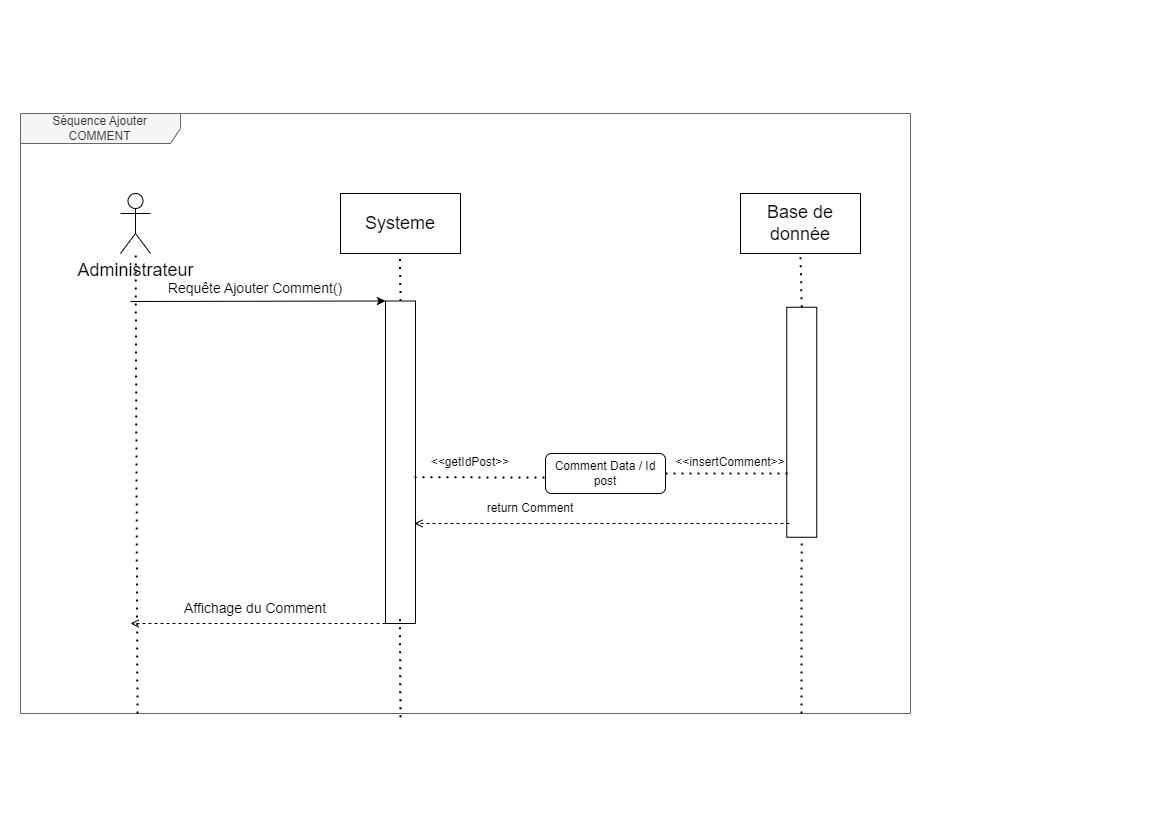

The diagram above was exported from draw.io. Its source (the exported page's mxGraphModel, read from the mxfile embedded in the PNG):
<mxGraphModel dx="1912" dy="1356" grid="1" gridSize="10" guides="1" tooltips="1" connect="1" arrows="1" fold="1" page="1" pageScale="1" pageWidth="291" pageHeight="413" math="0" shadow="0">
  <root>
    <mxCell id="0" />
    <mxCell id="1" parent="0" />
    <mxCell id="345EUq0ZLmNLrLDyvito-7" value="Séquence Ajouter COMMENT" style="shape=umlFrame;whiteSpace=wrap;html=1;width=160;height=30;fillColor=#f5f5f5;fontColor=#333333;strokeColor=#666666;" parent="1" vertex="1">
      <mxGeometry x="20" y="-300" width="890" height="600" as="geometry" />
    </mxCell>
    <mxCell id="6I9WszvVTcMR3aCivLug-21" value="" style="rounded=0;whiteSpace=wrap;html=1;fontSize=14;rotation=90;" parent="1" vertex="1">
      <mxGeometry x="686.25" y="-6.25" width="230" height="30" as="geometry" />
    </mxCell>
    <mxCell id="6I9WszvVTcMR3aCivLug-11" value="" style="rounded=0;whiteSpace=wrap;html=1;fontSize=14;rotation=90;" parent="1" vertex="1">
      <mxGeometry x="238.75" y="33.75" width="322.5" height="30" as="geometry" />
    </mxCell>
    <mxCell id="6I9WszvVTcMR3aCivLug-41" value="" style="endArrow=none;dashed=1;html=1;dashPattern=1 3;strokeWidth=2;rounded=0;exitX=0.5;exitY=1;exitDx=0;exitDy=0;startArrow=none;" parent="1" edge="1">
      <mxGeometry width="50" height="50" relative="1" as="geometry">
        <mxPoint x="399.9999999999998" y="303.75" as="sourcePoint" />
        <mxPoint x="399.41" y="200" as="targetPoint" />
      </mxGeometry>
    </mxCell>
    <mxCell id="6I9WszvVTcMR3aCivLug-2" value="&lt;font style=&quot;font-size: 18px;&quot;&gt;Administrateur&lt;/font&gt;" style="shape=umlActor;verticalLabelPosition=bottom;verticalAlign=top;html=1;" parent="1" vertex="1">
      <mxGeometry x="120" y="-220" width="30" height="60" as="geometry" />
    </mxCell>
    <mxCell id="6I9WszvVTcMR3aCivLug-5" value="" style="endArrow=none;dashed=1;html=1;dashPattern=1 3;strokeWidth=2;rounded=0;" parent="1" target="6I9WszvVTcMR3aCivLug-2" edge="1">
      <mxGeometry width="50" height="50" relative="1" as="geometry">
        <mxPoint x="137" y="300" as="sourcePoint" />
        <mxPoint x="200" y="-40" as="targetPoint" />
      </mxGeometry>
    </mxCell>
    <mxCell id="6I9WszvVTcMR3aCivLug-7" value="Systeme" style="rounded=0;whiteSpace=wrap;html=1;fontSize=18;" parent="1" vertex="1">
      <mxGeometry x="340" y="-220" width="120" height="60" as="geometry" />
    </mxCell>
    <mxCell id="6I9WszvVTcMR3aCivLug-8" value="" style="endArrow=none;dashed=1;html=1;dashPattern=1 3;strokeWidth=2;rounded=0;exitX=0;exitY=0.5;exitDx=0;exitDy=0;startArrow=none;" parent="1" source="6I9WszvVTcMR3aCivLug-11" edge="1">
      <mxGeometry width="50" height="50" relative="1" as="geometry">
        <mxPoint x="400.1499999999999" y="430" as="sourcePoint" />
        <mxPoint x="399.41" y="-160" as="targetPoint" />
      </mxGeometry>
    </mxCell>
    <mxCell id="6I9WszvVTcMR3aCivLug-9" value="" style="endArrow=classic;html=1;rounded=0;fontSize=18;entryX=0;entryY=1;entryDx=0;entryDy=0;" parent="1" target="6I9WszvVTcMR3aCivLug-11" edge="1">
      <mxGeometry width="50" height="50" relative="1" as="geometry">
        <mxPoint x="130" y="-112" as="sourcePoint" />
        <mxPoint x="380" y="-90" as="targetPoint" />
      </mxGeometry>
    </mxCell>
    <mxCell id="6I9WszvVTcMR3aCivLug-10" value="Requête Ajouter Comment()" style="text;html=1;strokeColor=none;fillColor=none;align=center;verticalAlign=middle;whiteSpace=wrap;rounded=0;fontSize=14;" parent="1" vertex="1">
      <mxGeometry x="160" y="-140" width="190" height="30" as="geometry" />
    </mxCell>
    <mxCell id="6I9WszvVTcMR3aCivLug-12" value="" style="endArrow=none;dashed=1;html=1;dashPattern=1 3;strokeWidth=2;rounded=0;startArrow=none;" parent="1" target="6I9WszvVTcMR3aCivLug-11" edge="1">
      <mxGeometry width="50" height="50" relative="1" as="geometry">
        <mxPoint x="400" y="210" as="sourcePoint" />
        <mxPoint x="399.4100000000001" y="-160" as="targetPoint" />
      </mxGeometry>
    </mxCell>
    <mxCell id="6I9WszvVTcMR3aCivLug-14" value="" style="endArrow=open;html=1;rounded=0;strokeColor=default;fontSize=14;exitX=1;exitY=1;exitDx=0;exitDy=0;dashed=1;endFill=0;strokeWidth=1;" parent="1" source="6I9WszvVTcMR3aCivLug-11" edge="1">
      <mxGeometry width="50" height="50" relative="1" as="geometry">
        <mxPoint x="240" y="10" as="sourcePoint" />
        <mxPoint x="130" y="210" as="targetPoint" />
      </mxGeometry>
    </mxCell>
    <mxCell id="6I9WszvVTcMR3aCivLug-15" value="Affichage du Comment" style="text;html=1;strokeColor=none;fillColor=none;align=center;verticalAlign=middle;whiteSpace=wrap;rounded=0;fontSize=14;" parent="1" vertex="1">
      <mxGeometry x="170" y="180" width="170" height="30" as="geometry" />
    </mxCell>
    <mxCell id="6I9WszvVTcMR3aCivLug-19" value="Base de donnée" style="rounded=0;whiteSpace=wrap;html=1;fontSize=18;" parent="1" vertex="1">
      <mxGeometry x="740" y="-220" width="120" height="60" as="geometry" />
    </mxCell>
    <mxCell id="6I9WszvVTcMR3aCivLug-20" value="" style="endArrow=none;dashed=1;html=1;dashPattern=1 3;strokeWidth=2;rounded=0;exitX=0;exitY=0.5;exitDx=0;exitDy=0;startArrow=none;entryX=0.5;entryY=1;entryDx=0;entryDy=0;" parent="1" source="6I9WszvVTcMR3aCivLug-21" target="6I9WszvVTcMR3aCivLug-19" edge="1">
      <mxGeometry width="50" height="50" relative="1" as="geometry">
        <mxPoint x="659.7399999999999" y="430" as="sourcePoint" />
        <mxPoint x="659" y="-160" as="targetPoint" />
      </mxGeometry>
    </mxCell>
    <mxCell id="6I9WszvVTcMR3aCivLug-23" value="" style="endArrow=none;dashed=1;html=1;dashPattern=1 3;strokeWidth=2;rounded=0;" parent="1" target="6I9WszvVTcMR3aCivLug-21" edge="1">
      <mxGeometry width="50" height="50" relative="1" as="geometry">
        <mxPoint x="801" y="300" as="sourcePoint" />
        <mxPoint x="659" y="-160" as="targetPoint" />
      </mxGeometry>
    </mxCell>
    <mxCell id="345EUq0ZLmNLrLDyvito-19" value="" style="endArrow=none;dashed=1;html=1;dashPattern=1 3;strokeWidth=2;rounded=0;endFill=0;startArrow=none;" parent="1" source="345EUq0ZLmNLrLDyvito-21" edge="1">
      <mxGeometry width="50" height="50" relative="1" as="geometry">
        <mxPoint x="414" y="63.75" as="sourcePoint" />
        <mxPoint x="790" y="60" as="targetPoint" />
      </mxGeometry>
    </mxCell>
    <mxCell id="345EUq0ZLmNLrLDyvito-20" value="&amp;lt;&amp;lt;getIdPost&amp;gt;&amp;gt;" style="text;html=1;strokeColor=none;fillColor=none;align=center;verticalAlign=middle;whiteSpace=wrap;rounded=0;" parent="1" vertex="1">
      <mxGeometry x="440" y="33.75" width="60" height="30" as="geometry" />
    </mxCell>
    <mxCell id="345EUq0ZLmNLrLDyvito-22" value="" style="endArrow=none;dashed=1;html=1;dashPattern=1 3;strokeWidth=2;rounded=0;endFill=0;entryX=0.865;entryY=0.606;entryDx=0;entryDy=0;entryPerimeter=0;" parent="1" target="345EUq0ZLmNLrLDyvito-21" edge="1">
      <mxGeometry width="50" height="50" relative="1" as="geometry">
        <mxPoint x="414" y="63.75" as="sourcePoint" />
        <mxPoint x="789.8499999999999" y="63.600000000000136" as="targetPoint" />
      </mxGeometry>
    </mxCell>
    <mxCell id="345EUq0ZLmNLrLDyvito-21" value="Comment Data / Id post" style="rounded=1;whiteSpace=wrap;html=1;" parent="1" vertex="1">
      <mxGeometry x="545" y="40" width="120" height="40" as="geometry" />
    </mxCell>
    <mxCell id="345EUq0ZLmNLrLDyvito-23" value="" style="endArrow=open;html=1;rounded=0;strokeColor=default;fontSize=14;exitX=1;exitY=1;exitDx=0;exitDy=0;dashed=1;endFill=0;strokeWidth=1;" parent="1" edge="1">
      <mxGeometry width="50" height="50" relative="1" as="geometry">
        <mxPoint x="789" y="110" as="sourcePoint" />
        <mxPoint x="414" y="110" as="targetPoint" />
      </mxGeometry>
    </mxCell>
    <mxCell id="345EUq0ZLmNLrLDyvito-24" value="return Comment" style="text;html=1;strokeColor=none;fillColor=none;align=center;verticalAlign=middle;whiteSpace=wrap;rounded=0;" parent="1" vertex="1">
      <mxGeometry x="440" y="80" width="180" height="30" as="geometry" />
    </mxCell>
    <mxCell id="u97VAX4526eZdAJQp9io-1" value="&amp;lt;&amp;lt;insertComment&amp;gt;&amp;gt;" style="text;html=1;strokeColor=none;fillColor=none;align=center;verticalAlign=middle;whiteSpace=wrap;rounded=0;" parent="1" vertex="1">
      <mxGeometry x="700" y="33.75" width="60" height="30" as="geometry" />
    </mxCell>
  </root>
</mxGraphModel>